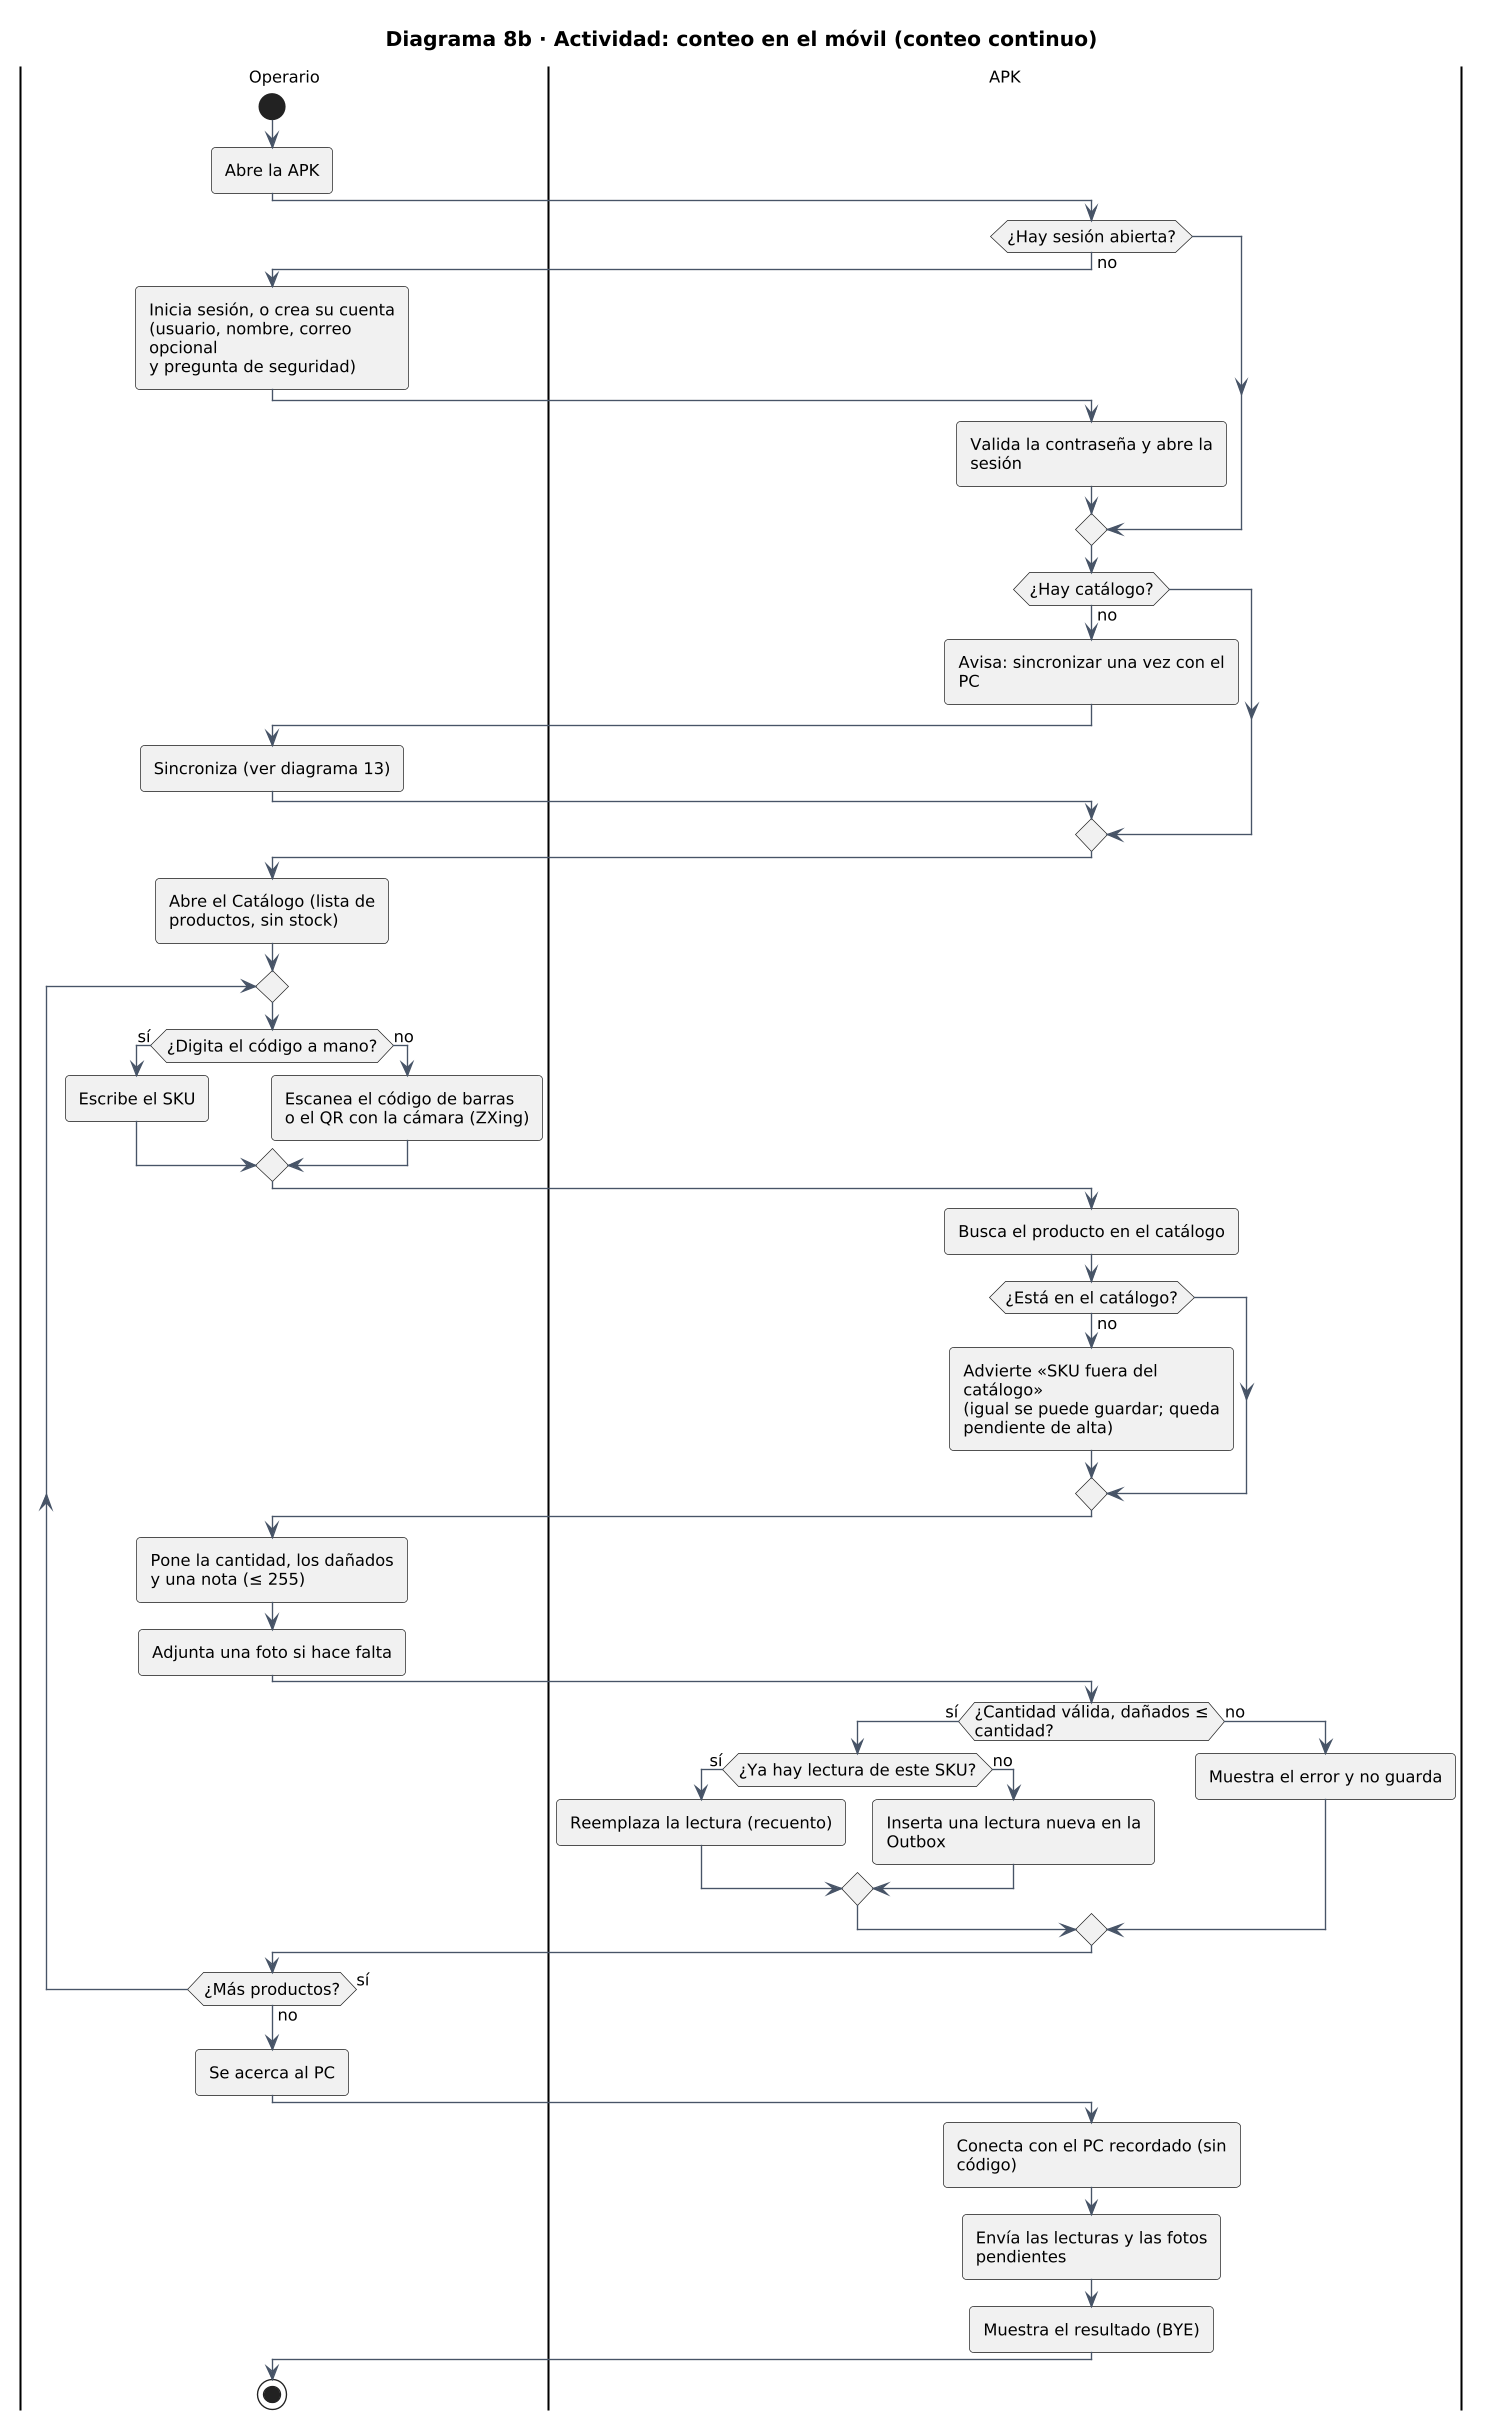

The diagram above was rendered by PlantUML. Its source (embedded in the PNG):
@startuml
skinparamlocked dpi 130
!include estilo.iuml
title Diagrama 8b · Actividad: conteo en el móvil (conteo continuo)
|Operario|
start
:Abre la APK;
|APK|
if (¿Hay sesión abierta?) then (no)
  |Operario|
  :Inicia sesión, o crea su cuenta\n(usuario, nombre, correo opcional\ny pregunta de seguridad);
  |APK|
  :Valida la contraseña y abre la sesión;
endif
if (¿Hay catálogo?) then (no)
  :Avisa: sincronizar una vez con el PC;
  |Operario|
  :Sincroniza (ver diagrama 13);
  |APK|
endif
|Operario|
:Abre el Catálogo (lista de productos, sin stock);
repeat
  |Operario|
  if (¿Digita el código a mano?) then (sí)
    :Escribe el SKU;
  else (no)
    :Escanea el código de barras\no el QR con la cámara (ZXing);
  endif
  |APK|
  :Busca el producto en el catálogo;
  if (¿Está en el catálogo?) then (no)
    :Advierte «SKU fuera del catálogo»\n(igual se puede guardar; queda pendiente de alta);
  endif
  |Operario|
  :Pone la cantidad, los dañados\ny una nota (≤ 255);
  :Adjunta una foto si hace falta;
  |APK|
  if (¿Cantidad válida, dañados ≤ cantidad?) then (sí)
    if (¿Ya hay lectura de este SKU?) then (sí)
      :Reemplaza la lectura (recuento);
    else (no)
      :Inserta una lectura nueva en la Outbox;
    endif
  else (no)
    :Muestra el error y no guarda;
  endif
  |Operario|
repeat while (¿Más productos?) is (sí) not (no)
:Se acerca al PC;
|APK|
:Conecta con el PC recordado (sin código);
:Envía las lecturas y las fotos pendientes;
:Muestra el resultado (BYE);
|Operario|
stop
@enduml